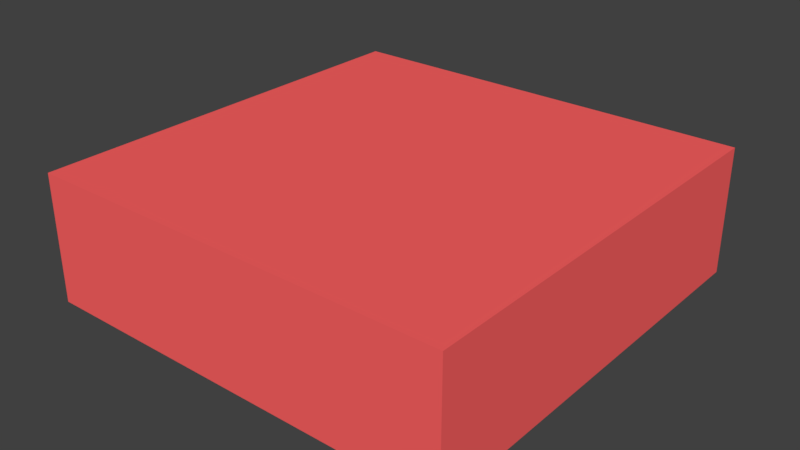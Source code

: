 # Source: barrier_on.blend  (saved by Blender 2.79.0; exported with 4.5.12 LTS)
import bpy
from mathutils import Matrix  # noqa: F401  (used for matrix-valued properties, if any)

bpy.ops.wm.read_factory_settings(use_empty=True)
scene = bpy.context.scene
scene.name = 'Scene'

# ---- collections
col_collection_1 = bpy.data.collections.new('Collection 1'); scene.collection.children.link(col_collection_1)

# ---- materials (node trees are filled in below, after node groups)
mat_blackish = bpy.data.materials.new('Blackish')
mat_blackish.alpha_threshold = 0.0
mat_blackish.use_transparent_shadow = False
mat_blackish.diffuse_color = (1.0, 0.1237, 0.1237, 1.0)
mat_blackish.roughness = 0.5

# ---- material node trees

# ---- world
world_world = bpy.data.worlds.new('World'); scene.world = world_world
world_world.color = (0.05088, 0.05088, 0.05088)
world_world.use_sun_shadow = False
world_world.sun_shadow_jitter_overblur = 0.0
world_world.cycles.sampling_method = 'MANUAL'

# ---- meshes
me_cube = bpy.data.meshes.new('Cube')
me_cube.from_pydata([(-0.5, -0.5, -0.5), (-0.5, -0.5, -0.2), (-0.5, 0.5, -0.5), (-0.5, 0.5, -0.2), (0.5, -0.5, -0.5), (0.5, -0.5, -0.2), (0.5, 0.5, -0.5), (0.5, 0.5, -0.2)], [], [(0, 1, 3, 2), (2, 3, 7, 6), (6, 7, 5, 4), (4, 5, 1, 0), (2, 6, 4, 0), (7, 3, 1, 5)])
me_cube.materials.append(mat_blackish)
me_cube.use_remesh_preserve_volume = False
me_cube.use_remesh_preserve_attributes = False
me_cube.use_mirror_vertex_groups = False
me_cube.update()

# ---- objects
ob_cube = bpy.data.objects.new('Cube', me_cube)

# ---- transforms, parenting, visibility, modifiers, constraints
ob_cube.location = (0.5, 0.5, 0.5)
ob_cube.lineart.crease_threshold = 0.0

# ---- collection membership
col_collection_1.objects.link(ob_cube)

# ---- scene / render settings (as saved in the file)
scene.frame_start = 1; scene.frame_end = 250; scene.frame_set(1)
scene.render.engine = 'BLENDER_EEVEE_NEXT'
scene.render.resolution_percentage = 50
scene.render.dither_intensity = 0.0
scene.cycles.use_denoising = False
scene.cycles.samples = 128
scene.cycles.sampling_pattern = 'TABULATED_SOBOL'
scene.cycles.use_adaptive_sampling = False
scene.cycles.use_light_tree = False
scene.cycles.blur_glossy = 0.0
scene.cycles.sample_clamp_indirect = 0.0
scene.view_settings.view_transform = 'Standard'
bpy.context.view_layer.update()

# ---- added for rendering (the .blend has no active camera and no usable light): camera, sun
cam_auto = bpy.data.cameras.new('AutoCamera')
cam_auto.lens = 50.0
cam_auto.sensor_width = 36.0
cam_auto.clip_end = 1000.0
ob_auto_camera = bpy.data.objects.new('AutoCamera', cam_auto)
scene.collection.objects.link(ob_auto_camera)
ob_auto_camera.location = (1.83758, -1.1051, 1.22007)
ob_auto_camera.rotation_euler = (1.09748, -7.21219e-08, 0.694738)
scene.camera = ob_auto_camera
light_auto_sun = bpy.data.lights.new('AutoSun', 'SUN')
light_auto_sun.energy = 3.0
light_auto_sun.angle = 0.0523599
ob_auto_sun = bpy.data.objects.new('AutoSun', light_auto_sun)
scene.collection.objects.link(ob_auto_sun)
ob_auto_sun.rotation_euler = (0.872665, 0.174533, 0.523599)
bpy.context.view_layer.update()
